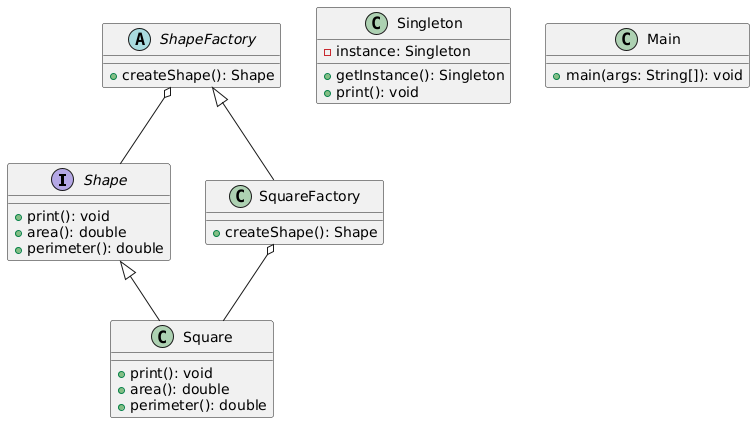

The diagram above was rendered by PlantUML. Its source (embedded in the PNG):
@startuml
interface Shape {
    + print(): void
    + area(): double
    + perimeter(): double
}
class Square {
    + print(): void
    + area(): double
    + perimeter(): double
}
abstract class ShapeFactory {
    + createShape(): Shape
}
class SquareFactory {
    + createShape(): Shape
}
class Singleton {
    - instance: Singleton
    + getInstance(): Singleton
    + print(): void
}
class Main {
    + main(args: String[]): void
}
Shape <|-- Square
ShapeFactory <|-- SquareFactory
ShapeFactory o-- Shape
SquareFactory o-- Square
@enduml